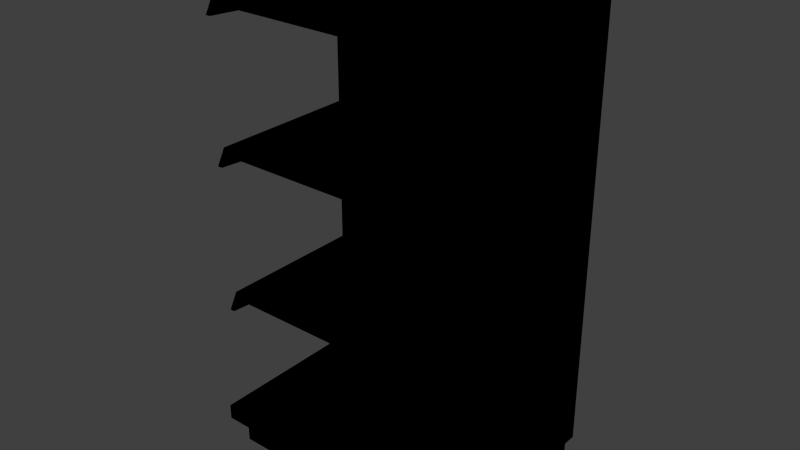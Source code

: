 # Source: commerical_shelf_end.blend  (saved by Blender 2.81.16; exported with 4.5.12 LTS)
import bpy
from mathutils import Matrix  # noqa: F401  (used for matrix-valued properties, if any)

bpy.ops.wm.read_factory_settings(use_empty=True)
scene = bpy.context.scene
scene.name = 'Scene'

# ---- collections
col_collection_1 = bpy.data.collections.new('Collection 1'); scene.collection.children.link(col_collection_1)

# ---- images (referenced by path relative to the original .blend; pixels are not part of the script)
import os
ASSET_DIR = os.environ.get("B2B_ASSET_DIR", "")  # directory of the original .blend (textures are referenced by path, not embedded)
HERE = os.path.dirname(os.path.abspath(__file__))  # packed textures are extracted next to this script under _unpacked/

def load_image(name, relpath, width, height, colorspace="sRGB"):
    """Load a texture the original file referenced (path relative to the .blend, or extracted next to this script)."""
    p = next((c for c in (os.path.join(HERE, relpath), os.path.join(ASSET_DIR, relpath)) if relpath and os.path.exists(c)), "")
    if p:
        img = bpy.data.images.load(p, check_existing=True)
        img.name = name
    else:  # same state as the original file: an image datablock whose file is absent (Cycles renders it pink)
        img = bpy.data.images.new(name, width, height)
        img.source = "FILE"
        img.filepath = "//" + (relpath or name)
    img.colorspace_settings.name = colorspace
    return img
img_storeshelfback_png = load_image('StoreShelfBack.png', 'Materials/StoreShelfBack.png', 1024, 1024, 'sRGB')
img_storeshelfbottom_png = load_image('StoreShelfBottom.png', 'Materials/StoreShelfBottom.png', 1024, 1024, 'sRGB')
img_color_offwhite_png = load_image('Color_OffWhite.png', 'Color_OffWhite.png', 1024, 1024, 'sRGB')
img_color_blackdirty_png = load_image('color_blackdirty.png', 'color_blackdirty.png', 1024, 1024, 'sRGB')

# ---- materials (node trees are filled in below, after node groups)
mat_commerical_shelf_back = bpy.data.materials.new('Commerical_Shelf_Back')
mat_commerical_shelf_back.alpha_threshold = 0.0
mat_commerical_shelf_back.use_transparent_shadow = False
mat_commerical_shelf_back.roughness = 0.5
mat_commerical_shelf_back.line_color = (0.0, 0.0, 0.0, 1.0)
mat_commerical_shelf = bpy.data.materials.new('Commerical_Shelf')
mat_commerical_shelf.alpha_threshold = 0.0
mat_commerical_shelf.use_transparent_shadow = False
mat_commerical_shelf.roughness = 0.5
mat_commerical_shelf.line_color = (0.0, 0.0, 0.0, 1.0)
mat_color_offwhite = bpy.data.materials.new('Color_OffWhite')
mat_color_offwhite.alpha_threshold = 0.0
mat_color_offwhite.use_transparent_shadow = False
mat_color_offwhite.roughness = 0.5
mat_commerical_shelf_bottom = bpy.data.materials.new('Commerical_Shelf_Bottom')
mat_commerical_shelf_bottom.alpha_threshold = 0.0
mat_commerical_shelf_bottom.use_transparent_shadow = False
mat_commerical_shelf_bottom.roughness = 0.5
mat_commerical_shelf_bottom.line_color = (0.0, 0.0, 0.0, 1.0)

# ---- material node trees
mat_commerical_shelf_back.use_nodes = True; mat_commerical_shelf_back.node_tree.nodes.clear()
_N = mat_commerical_shelf_back.node_tree.nodes; _L = mat_commerical_shelf_back.node_tree.links
n0 = _N.new('ShaderNodeOutputMaterial'); n0.name = 'Material Output'; n0.location = (300, 300)
n1 = _N.new('ShaderNodeTexImage'); n1.name = 'Image Texture'; n1.location = (4, 320)
n1.image = img_storeshelfback_png
n1.interpolation = 'Closest'
n0.is_active_output = True
mat_commerical_shelf.use_nodes = True; mat_commerical_shelf.node_tree.nodes.clear()
_N = mat_commerical_shelf.node_tree.nodes; _L = mat_commerical_shelf.node_tree.links
n0 = _N.new('ShaderNodeOutputMaterial'); n0.name = 'Material Output'; n0.location = (300, 300)
n1 = _N.new('ShaderNodeTexImage'); n1.name = 'Image Texture'; n1.location = (-2, 329)
n1.image = img_storeshelfbottom_png
n1.interpolation = 'Closest'
n0.is_active_output = True
mat_color_offwhite.use_nodes = True; mat_color_offwhite.node_tree.nodes.clear()
_N = mat_color_offwhite.node_tree.nodes; _L = mat_color_offwhite.node_tree.links
n0 = _N.new('ShaderNodeOutputMaterial'); n0.name = 'Material Output'; n0.location = (300, 300)
n1 = _N.new('ShaderNodeTexImage'); n1.name = 'Image Texture'; n1.location = (-2, 329)
n1.image = img_color_offwhite_png
n1.interpolation = 'Closest'
n0.is_active_output = True
mat_commerical_shelf_bottom.use_nodes = True; mat_commerical_shelf_bottom.node_tree.nodes.clear()
_N = mat_commerical_shelf_bottom.node_tree.nodes; _L = mat_commerical_shelf_bottom.node_tree.links
n0 = _N.new('ShaderNodeOutputMaterial'); n0.name = 'Material Output'; n0.location = (300, 300)
n1 = _N.new('ShaderNodeTexImage'); n1.name = 'Image Texture'; n1.location = (-2, 329)
n1.image = img_color_blackdirty_png
n1.interpolation = 'Closest'
n0.is_active_output = True

# ---- world
world_world = bpy.data.worlds.new('World'); scene.world = world_world
world_world.color = (0.05088, 0.05088, 0.05088)
world_world.use_sun_shadow = False
world_world.sun_shadow_jitter_overblur = 0.0
world_world.cycles.sampling_method = 'MANUAL'
world_world.cycles.sample_map_resolution = 256

# ---- meshes
me_cube = bpy.data.meshes.new('Cube')
me_cube.from_pydata([(0.4572, 0.0381, -0.6096), (0.4572, -0.0381, -0.6096), (-0.4572, -0.0381, -0.6096), (-0.4572, 0.0381, -0.6096), (0.4572, 0.0381, 0.9144), (0.4572, -0.0381, 0.9144), (-0.4572, -0.0381, 0.9144), (-0.4572, 0.0381, 0.9144)], [], [(4, 7, 6, 5), (0, 4, 5, 1), (1, 5, 6, 2), (2, 6, 7, 3), (4, 0, 3, 7)])
_uv = me_cube.uv_layers.new(name='UVMap')
_uv.uv.foreach_set('vector', [0.9958, 3.0, 0.004182, 3.0, 0.004182, 3.167, 0.9958, 3.167, 1.041, -2.0, 1.041, 2.949, 0.9958, 2.949, 0.9958, -2.0, 0.9958, -2.0, 0.9958, 3.0, 0.004182, 3.0, 0.004182, -2.0, -0.03241, -2.0, -0.03241, 2.949, 0.004182, 2.949, 0.004182, -2.0, 0.9958, 3.0, 0.9958, -2.0, 0.004182, -2.0, 0.004182, 3.0])
me_cube.materials.append(mat_commerical_shelf_back)
me_cube.use_remesh_preserve_volume = False
me_cube.use_remesh_preserve_attributes = False
me_cube.use_mirror_vertex_groups = False
me_cube.update()
me_cube_009 = bpy.data.meshes.new('Cube.009')
me_cube_009.from_pydata([(-0.4392, -0.2477, -0.0127), (-0.4392, -0.2477, 0.0127), (-0.4392, 0.2477, -0.0127), (-0.4392, 0.2477, 0.0127), (0.4372, -0.2477, -0.0127), (0.4372, -0.2477, 0.0127), (0.4372, 0.2477, -0.0127), (0.4372, 0.2477, 0.0127)], [], [(5, 1, 0, 4), (0, 2, 6, 4), (5, 7, 3, 1)])
_uv = me_cube_009.uv_layers.new(name='UVMap')
_uv.uv.foreach_set('vector', [1.5, 0.03048, -0.5, 0.03048, -0.5, 0.003082, 1.5, 0.003082, -0.5, 0.003082, -0.5, 0.6473, 1.5, 0.6473, 1.5, 0.003082, 1.5, 0.03048, 1.5, 0.6473, -0.5, 0.6473, -0.5, 0.03048])
me_cube_009.materials.append(mat_commerical_shelf)
me_cube_009.use_remesh_preserve_volume = False
me_cube_009.use_remesh_preserve_attributes = False
me_cube_009.use_mirror_vertex_groups = False
me_cube_009.update()
me_cube_011 = bpy.data.meshes.new('Cube.011')
me_cube_011.from_pydata([(-0.004474, -0.2765, -0.01555), (-0.004474, -0.2487, 0.03594), (-0.004474, 0.2473, -0.05192), (-0.004474, 0.2473, 0.03594), (0.01242, -0.2765, -0.01555), (0.01242, -0.2487, 0.03594), (0.01242, 0.2473, -0.05192), (0.01242, 0.2473, 0.03594)], [], [(1, 3, 2, 0), (3, 7, 6, 2), (7, 5, 4, 6), (5, 1, 0, 4), (0, 2, 6, 4), (5, 7, 3, 1)])
_uv = me_cube_011.uv_layers.new(name='UVMap')
_uv.uv.foreach_set('vector', [0.997, 0.747, 0.997, 0.253, 0.753, 0.253, 0.753, 0.747, 0.503, 0.997, 0.997, 0.997, 0.997, 0.753, 0.503, 0.753, 0.747, 0.747, 0.747, 0.253, 0.503, 0.253, 0.503, 0.747, 0.503, 0.247, 0.997, 0.247, 0.997, 0.003003, 0.503, 0.003003, 0.497, 0.003003, 0.003003, 0.003003, 0.003003, 0.497, 0.497, 0.497, 0.497, 0.503, 0.003003, 0.503, 0.003003, 0.997, 0.497, 0.997])
me_cube_011.materials.append(mat_color_offwhite)
me_cube_011.use_remesh_preserve_volume = False
me_cube_011.use_remesh_preserve_attributes = False
me_cube_011.use_mirror_vertex_groups = False
me_cube_011.update()
me_cube_010 = bpy.data.meshes.new('Cube.010')
me_cube_010.from_pydata([(-0.004474, -0.2765, -0.01555), (-0.004474, -0.2487, 0.03594), (-0.004474, 0.2473, -0.05192), (-0.004474, 0.2473, 0.03594), (0.01242, -0.2765, -0.01555), (0.01242, -0.2487, 0.03594), (0.01242, 0.2473, -0.05192), (0.01242, 0.2473, 0.03594)], [], [(1, 3, 2, 0), (3, 7, 6, 2), (7, 5, 4, 6), (5, 1, 0, 4), (0, 2, 6, 4), (5, 7, 3, 1)])
_uv = me_cube_010.uv_layers.new(name='UVMap')
_uv.uv.foreach_set('vector', [0.997, 0.747, 0.997, 0.253, 0.753, 0.253, 0.753, 0.747, 0.503, 0.997, 0.997, 0.997, 0.997, 0.753, 0.503, 0.753, 0.747, 0.747, 0.747, 0.253, 0.503, 0.253, 0.503, 0.747, 0.503, 0.247, 0.997, 0.247, 0.997, 0.003003, 0.503, 0.003003, 0.497, 0.003003, 0.003003, 0.003003, 0.003003, 0.497, 0.497, 0.497, 0.497, 0.503, 0.003003, 0.503, 0.003003, 0.997, 0.497, 0.997])
me_cube_010.materials.append(mat_color_offwhite)
me_cube_010.use_remesh_preserve_volume = False
me_cube_010.use_remesh_preserve_attributes = False
me_cube_010.use_mirror_vertex_groups = False
me_cube_010.update()
me_cube_006 = bpy.data.meshes.new('Cube.006')
me_cube_006.from_pydata([(-0.4392, -0.2477, -0.0127), (-0.4392, -0.2477, 0.0127), (-0.4392, 0.2477, -0.0127), (-0.4392, 0.2477, 0.0127), (0.4372, -0.2477, -0.0127), (0.4372, -0.2477, 0.0127), (0.4372, 0.2477, -0.0127), (0.4372, 0.2477, 0.0127)], [], [(5, 1, 0, 4), (0, 2, 6, 4), (5, 7, 3, 1)])
_uv = me_cube_006.uv_layers.new(name='UVMap')
_uv.uv.foreach_set('vector', [1.5, 0.03048, -0.5, 0.03048, -0.5, 0.003082, 1.5, 0.003082, -0.5, 0.003082, -0.5, 0.6473, 1.5, 0.6473, 1.5, 0.003082, 1.5, 0.03048, 1.5, 0.6473, -0.5, 0.6473, -0.5, 0.03048])
me_cube_006.materials.append(mat_commerical_shelf)
me_cube_006.use_remesh_preserve_volume = False
me_cube_006.use_remesh_preserve_attributes = False
me_cube_006.use_mirror_vertex_groups = False
me_cube_006.update()
me_cube_008 = bpy.data.meshes.new('Cube.008')
me_cube_008.from_pydata([(-0.004474, -0.2765, -0.01555), (-0.004474, -0.2487, 0.03594), (-0.004474, 0.2473, -0.05192), (-0.004474, 0.2473, 0.03594), (0.01242, -0.2765, -0.01555), (0.01242, -0.2487, 0.03594), (0.01242, 0.2473, -0.05192), (0.01242, 0.2473, 0.03594)], [], [(1, 3, 2, 0), (3, 7, 6, 2), (7, 5, 4, 6), (5, 1, 0, 4), (0, 2, 6, 4), (5, 7, 3, 1)])
_uv = me_cube_008.uv_layers.new(name='UVMap')
_uv.uv.foreach_set('vector', [0.997, 0.747, 0.997, 0.253, 0.753, 0.253, 0.753, 0.747, 0.503, 0.997, 0.997, 0.997, 0.997, 0.753, 0.503, 0.753, 0.747, 0.747, 0.747, 0.253, 0.503, 0.253, 0.503, 0.747, 0.503, 0.247, 0.997, 0.247, 0.997, 0.003003, 0.503, 0.003003, 0.497, 0.003003, 0.003003, 0.003003, 0.003003, 0.497, 0.497, 0.497, 0.497, 0.503, 0.003003, 0.503, 0.003003, 0.997, 0.497, 0.997])
me_cube_008.materials.append(mat_color_offwhite)
me_cube_008.use_remesh_preserve_volume = False
me_cube_008.use_remesh_preserve_attributes = False
me_cube_008.use_mirror_vertex_groups = False
me_cube_008.update()
me_cube_007 = bpy.data.meshes.new('Cube.007')
me_cube_007.from_pydata([(-0.004474, -0.2765, -0.01555), (-0.004474, -0.2487, 0.03594), (-0.004474, 0.2473, -0.05192), (-0.004474, 0.2473, 0.03594), (0.01242, -0.2765, -0.01555), (0.01242, -0.2487, 0.03594), (0.01242, 0.2473, -0.05192), (0.01242, 0.2473, 0.03594)], [], [(1, 3, 2, 0), (3, 7, 6, 2), (7, 5, 4, 6), (5, 1, 0, 4), (0, 2, 6, 4), (5, 7, 3, 1)])
_uv = me_cube_007.uv_layers.new(name='UVMap')
_uv.uv.foreach_set('vector', [0.997, 0.747, 0.997, 0.253, 0.753, 0.253, 0.753, 0.747, 0.503, 0.997, 0.997, 0.997, 0.997, 0.753, 0.503, 0.753, 0.747, 0.747, 0.747, 0.253, 0.503, 0.253, 0.503, 0.747, 0.503, 0.247, 0.997, 0.247, 0.997, 0.003003, 0.503, 0.003003, 0.497, 0.003003, 0.003003, 0.003003, 0.003003, 0.497, 0.497, 0.497, 0.497, 0.503, 0.003003, 0.503, 0.003003, 0.997, 0.497, 0.997])
me_cube_007.materials.append(mat_color_offwhite)
me_cube_007.use_remesh_preserve_volume = False
me_cube_007.use_remesh_preserve_attributes = False
me_cube_007.use_mirror_vertex_groups = False
me_cube_007.update()
me_cube_001 = bpy.data.meshes.new('Cube.001')
me_cube_001.from_pydata([(0.4572, 0.0381, -0.02032), (0.4572, -0.5937, -0.02032), (-0.4572, -0.5937, -0.02032), (-0.4572, 0.0381, -0.02032), (0.4572, -0.5937, 0.03048), (-0.4572, -0.5937, 0.03048), (-0.4572, 0.0381, 0.03048), (0.4572, 0.0381, 0.03048)], [], [(1, 4, 5, 2), (7, 0, 3, 6), (0, 7, 4, 1), (7, 6, 5, 4), (0, 1, 2, 3), (2, 5, 6, 3)])
_uv = me_cube_001.uv_layers.new(name='UVMap')
_uv.uv.foreach_set('vector', [1.353, 0.0, 1.353, 0.05972, -0.3533, 0.05972, -0.3533, 2.09e-07, -2.398, 0.05972, -2.398, 6.271e-07, -0.3984, 0.0, -0.3984, 0.05972, -0.3973, 1.002, -0.3973, 1.055, -1.34, 1.055, -1.4, 1.002, 1.353, 1.085, -0.3533, 1.085, -0.3533, 0.05972, 1.353, 0.05972, -0.4069, 0.6217, -1.547, 0.6217, -1.547, 0.8537, -0.4069, 0.8537, -1.4, 1.002, -1.34, 1.055, -0.3973, 1.055, -0.3973, 1.002])
me_cube_001.materials.append(mat_commerical_shelf)
me_cube_001.use_remesh_preserve_volume = False
me_cube_001.use_remesh_preserve_attributes = False
me_cube_001.use_mirror_vertex_groups = False
me_cube_001.update()
me_cube_002 = bpy.data.meshes.new('Cube.002')
me_cube_002.from_pydata([(0.4312, 0.0381, -0.07157), (0.4312, -0.5454, -0.07157), (-0.4312, -0.5454, -0.07157), (-0.4312, 0.0381, -0.07157), (0.4312, 0.0381, 0.03048), (0.4312, -0.5454, 0.03048), (-0.4312, -0.5454, 0.03048), (-0.4312, 0.0381, 0.03048)], [], [(0, 1, 2, 3), (0, 4, 5, 1), (1, 5, 6, 2), (2, 6, 7, 3), (4, 0, 3, 7)])
_uv = me_cube_002.uv_layers.new(name='UVMap')
_uv.uv.foreach_set('vector', [-1.651, -0.7928, -0.3669, -0.7928, -0.3669, 0.4913, -1.651, 0.4913, 0.2903, 0.5739, 0.2903, 0.8239, -0.7097, 0.8239, -0.7097, 0.5739, -0.7097, 0.5739, -0.7097, 0.8239, -1.654, 0.8239, -1.654, 0.5739, 2.234, 0.5739, 2.234, 0.8239, 1.234, 0.8239, 1.234, 0.5739, 0.2903, 0.8239, 0.2903, 0.5739, 1.234, 0.5739, 1.234, 0.8239])
me_cube_002.materials.append(mat_commerical_shelf_bottom)
me_cube_002.use_remesh_preserve_volume = False
me_cube_002.use_remesh_preserve_attributes = False
me_cube_002.use_mirror_vertex_groups = False
me_cube_002.update()
me_cube_003 = bpy.data.meshes.new('Cube.003')
me_cube_003.from_pydata([(-0.4392, -0.2477, -0.0127), (-0.4392, -0.2477, 0.0127), (-0.4392, 0.2477, -0.0127), (-0.4392, 0.2477, 0.0127), (0.4372, -0.2477, -0.0127), (0.4372, -0.2477, 0.0127), (0.4372, 0.2477, -0.0127), (0.4372, 0.2477, 0.0127)], [], [(5, 1, 0, 4), (0, 2, 6, 4), (5, 7, 3, 1)])
_uv = me_cube_003.uv_layers.new(name='UVMap')
_uv.uv.foreach_set('vector', [1.5, 0.03048, -0.5, 0.03048, -0.5, 0.003082, 1.5, 0.003082, -0.5, 0.003082, -0.5, 0.6473, 1.5, 0.6473, 1.5, 0.003082, 1.5, 0.03048, 1.5, 0.6473, -0.5, 0.6473, -0.5, 0.03048])
me_cube_003.materials.append(mat_commerical_shelf)
me_cube_003.use_remesh_preserve_volume = False
me_cube_003.use_remesh_preserve_attributes = False
me_cube_003.use_mirror_vertex_groups = False
me_cube_003.update()
me_cube_005 = bpy.data.meshes.new('Cube.005')
me_cube_005.from_pydata([(-0.004474, -0.2765, -0.01555), (-0.004474, -0.2487, 0.03594), (-0.004474, 0.2473, -0.05192), (-0.004474, 0.2473, 0.03594), (0.01242, -0.2765, -0.01555), (0.01242, -0.2487, 0.03594), (0.01242, 0.2473, -0.05192), (0.01242, 0.2473, 0.03594)], [], [(1, 3, 2, 0), (3, 7, 6, 2), (7, 5, 4, 6), (5, 1, 0, 4), (0, 2, 6, 4), (5, 7, 3, 1)])
_uv = me_cube_005.uv_layers.new(name='UVMap')
_uv.uv.foreach_set('vector', [0.997, 0.747, 0.997, 0.253, 0.753, 0.253, 0.753, 0.747, 0.503, 0.997, 0.997, 0.997, 0.997, 0.753, 0.503, 0.753, 0.747, 0.747, 0.747, 0.253, 0.503, 0.253, 0.503, 0.747, 0.503, 0.247, 0.997, 0.247, 0.997, 0.003003, 0.503, 0.003003, 0.497, 0.003003, 0.003003, 0.003003, 0.003003, 0.497, 0.497, 0.497, 0.497, 0.503, 0.003003, 0.503, 0.003003, 0.997, 0.497, 0.997])
me_cube_005.materials.append(mat_color_offwhite)
me_cube_005.use_remesh_preserve_volume = False
me_cube_005.use_remesh_preserve_attributes = False
me_cube_005.use_mirror_vertex_groups = False
me_cube_005.update()
me_cube_004 = bpy.data.meshes.new('Cube.004')
me_cube_004.from_pydata([(-0.004474, -0.2765, -0.01555), (-0.004474, -0.2487, 0.03594), (-0.004474, 0.2473, -0.05192), (-0.004474, 0.2473, 0.03594), (0.01242, -0.2765, -0.01555), (0.01242, -0.2487, 0.03594), (0.01242, 0.2473, -0.05192), (0.01242, 0.2473, 0.03594)], [], [(1, 3, 2, 0), (3, 7, 6, 2), (7, 5, 4, 6), (5, 1, 0, 4), (0, 2, 6, 4), (5, 7, 3, 1)])
_uv = me_cube_004.uv_layers.new(name='UVMap')
_uv.uv.foreach_set('vector', [0.997, 0.747, 0.997, 0.253, 0.753, 0.253, 0.753, 0.747, 0.503, 0.997, 0.997, 0.997, 0.997, 0.753, 0.503, 0.753, 0.747, 0.747, 0.747, 0.253, 0.503, 0.253, 0.503, 0.747, 0.503, 0.247, 0.997, 0.247, 0.997, 0.003003, 0.503, 0.003003, 0.497, 0.003003, 0.003003, 0.003003, 0.003003, 0.497, 0.497, 0.497, 0.497, 0.503, 0.003003, 0.503, 0.003003, 0.997, 0.497, 0.997])
me_cube_004.materials.append(mat_color_offwhite)
me_cube_004.use_remesh_preserve_volume = False
me_cube_004.use_remesh_preserve_attributes = False
me_cube_004.use_mirror_vertex_groups = False
me_cube_004.update()

# ---- objects
ob_commerical_shelf_end = bpy.data.objects.new('Commerical_Shelf_End', me_cube)
ob_commerical_shelf_end_shelf = bpy.data.objects.new('Commerical_Shelf_End_Shelf', me_cube_009)
ob_commerical_shelf_end_endcap_001 = bpy.data.objects.new('Commerical_Shelf_End_EndCap.001', me_cube_011)
ob_commerical_shelf_end_endcap = bpy.data.objects.new('Commerical_Shelf_End_EndCap', me_cube_010)
ob_commerical_shelf_end_shelf_001 = bpy.data.objects.new('Commerical_Shelf_End_Shelf.001', me_cube_006)
ob_commerical_shelf_end_endcap_003 = bpy.data.objects.new('Commerical_Shelf_End_EndCap.003', me_cube_008)
ob_commerical_shelf_end_endcap_002 = bpy.data.objects.new('Commerical_Shelf_End_EndCap.002', me_cube_007)
ob_commerical_shelf_end_base = bpy.data.objects.new('Commerical_Shelf_End_Base', me_cube_001)
ob_commerical_shelf_end_bottom = bpy.data.objects.new('Commerical_Shelf_End_Bottom', me_cube_002)
ob_commerical_shelf_end_shelf_002 = bpy.data.objects.new('Commerical_Shelf_End_Shelf.002', me_cube_003)
ob_commerical_shelf_end_endcap_005 = bpy.data.objects.new('Commerical_Shelf_End_EndCap.005', me_cube_005)
ob_commerical_shelf_end_endcap_004 = bpy.data.objects.new('Commerical_Shelf_End_EndCap.004', me_cube_004)

# ---- transforms, parenting, visibility, modifiers, constraints
ob_commerical_shelf_end.location = (0.0, 0.0, 0.0)
ob_commerical_shelf_end.lock_rotations_4d = False
ob_commerical_shelf_end.empty_display_type = 'ARROWS'
ob_commerical_shelf_end.lineart.crease_threshold = 0.0
ob_commerical_shelf_end_shelf.parent = ob_commerical_shelf_end
ob_commerical_shelf_end_shelf.location = (0.001433, -0.2894, 0.7265)
ob_commerical_shelf_end_shelf.lineart.crease_threshold = 0.0
ob_commerical_shelf_end_endcap_001.parent = ob_commerical_shelf_end_shelf
ob_commerical_shelf_end_endcap_001.matrix_parent_inverse = Matrix(((1.0, 0.0, 0.0, -0.001433), (0.0, 1.0, 0.0, 0.2858), (0.0, 0.0, 1.0, -0.03512), (0.0, 0.0, 0.0, 1.0)))
ob_commerical_shelf_end_endcap_001.location = (-0.4502, -0.2854, 0.01189)
ob_commerical_shelf_end_endcap_001.lineart.crease_threshold = 0.0
ob_commerical_shelf_end_endcap.parent = ob_commerical_shelf_end_shelf
ob_commerical_shelf_end_endcap.matrix_parent_inverse = Matrix(((1.0, 0.0, 0.0, -0.001433), (0.0, 1.0, 0.0, 0.2858), (0.0, 0.0, 1.0, -0.03512), (0.0, 0.0, 0.0, 1.0)))
ob_commerical_shelf_end_endcap.location = (0.4431, -0.2854, 0.01189)
ob_commerical_shelf_end_endcap.lineart.crease_threshold = 0.0
ob_commerical_shelf_end_shelf_001.parent = ob_commerical_shelf_end
ob_commerical_shelf_end_shelf_001.location = (0.001433, -0.2894, 0.2718)
ob_commerical_shelf_end_shelf_001.lineart.crease_threshold = 0.0
ob_commerical_shelf_end_endcap_003.parent = ob_commerical_shelf_end_shelf_001
ob_commerical_shelf_end_endcap_003.matrix_parent_inverse = Matrix(((1.0, 0.0, 0.0, -0.001433), (0.0, 1.0, 0.0, 0.2858), (0.0, 0.0, 1.0, -0.03512), (0.0, 0.0, 0.0, 1.0)))
ob_commerical_shelf_end_endcap_003.location = (0.4431, -0.2854, 0.01189)
ob_commerical_shelf_end_endcap_003.lineart.crease_threshold = 0.0
ob_commerical_shelf_end_endcap_002.parent = ob_commerical_shelf_end_shelf_001
ob_commerical_shelf_end_endcap_002.matrix_parent_inverse = Matrix(((1.0, 0.0, 0.0, -0.001433), (0.0, 1.0, 0.0, 0.2858), (0.0, 0.0, 1.0, -0.03512), (0.0, 0.0, 0.0, 1.0)))
ob_commerical_shelf_end_endcap_002.location = (-0.4502, -0.2854, 0.01189)
ob_commerical_shelf_end_endcap_002.lineart.crease_threshold = 0.0
ob_commerical_shelf_end_base.parent = ob_commerical_shelf_end
ob_commerical_shelf_end_base.location = (0.0, 0.0, -0.6401)
ob_commerical_shelf_end_base.lock_rotations_4d = False
ob_commerical_shelf_end_base.empty_display_type = 'ARROWS'
ob_commerical_shelf_end_base.lineart.crease_threshold = 0.0
ob_commerical_shelf_end_bottom.parent = ob_commerical_shelf_end_base
ob_commerical_shelf_end_bottom.matrix_parent_inverse = Matrix(((1.0, 0.0, 0.0, 0.0), (0.0, 1.0, 0.0, 0.0), (0.0, 0.0, 1.0, 0.6401), (0.0, 0.0, 0.0, 1.0)))
ob_commerical_shelf_end_bottom.location = (0.0, 0.0, -0.6909)
ob_commerical_shelf_end_bottom.lock_rotations_4d = False
ob_commerical_shelf_end_bottom.empty_display_type = 'ARROWS'
ob_commerical_shelf_end_bottom.lineart.crease_threshold = 0.0
ob_commerical_shelf_end_shelf_002.parent = ob_commerical_shelf_end
ob_commerical_shelf_end_shelf_002.location = (0.001433, -0.2858, -0.22)
ob_commerical_shelf_end_shelf_002.lineart.crease_threshold = 0.0
ob_commerical_shelf_end_endcap_005.parent = ob_commerical_shelf_end_shelf_002
ob_commerical_shelf_end_endcap_005.matrix_parent_inverse = Matrix(((1.0, 0.0, 0.0, -0.001433), (0.0, 1.0, 0.0, 0.2858), (0.0, 0.0, 1.0, -0.03512), (0.0, 0.0, 0.0, 1.0)))
ob_commerical_shelf_end_endcap_005.location = (-0.4502, -0.2854, 0.01189)
ob_commerical_shelf_end_endcap_005.lineart.crease_threshold = 0.0
ob_commerical_shelf_end_endcap_004.parent = ob_commerical_shelf_end_shelf_002
ob_commerical_shelf_end_endcap_004.matrix_parent_inverse = Matrix(((1.0, 0.0, 0.0, -0.001433), (0.0, 1.0, 0.0, 0.2858), (0.0, 0.0, 1.0, -0.03512), (0.0, 0.0, 0.0, 1.0)))
ob_commerical_shelf_end_endcap_004.location = (0.4431, -0.2854, 0.01189)
ob_commerical_shelf_end_endcap_004.lineart.crease_threshold = 0.0

# ---- collection membership
col_collection_1.objects.link(ob_commerical_shelf_end)
col_collection_1.objects.link(ob_commerical_shelf_end_shelf)
col_collection_1.objects.link(ob_commerical_shelf_end_endcap_001)
col_collection_1.objects.link(ob_commerical_shelf_end_endcap)
col_collection_1.objects.link(ob_commerical_shelf_end_shelf_001)
col_collection_1.objects.link(ob_commerical_shelf_end_endcap_003)
col_collection_1.objects.link(ob_commerical_shelf_end_endcap_002)
col_collection_1.objects.link(ob_commerical_shelf_end_base)
col_collection_1.objects.link(ob_commerical_shelf_end_bottom)
col_collection_1.objects.link(ob_commerical_shelf_end_shelf_002)
col_collection_1.objects.link(ob_commerical_shelf_end_endcap_005)
col_collection_1.objects.link(ob_commerical_shelf_end_endcap_004)

# ---- scene / render settings (as saved in the file)
scene.frame_start = 1; scene.frame_end = 250; scene.frame_set(1)
scene.render.engine = 'BLENDER_EEVEE_NEXT'
scene.render.resolution_percentage = 50
scene.render.dither_intensity = 0.0
scene.cycles.use_denoising = False
scene.cycles.samples = 10
scene.cycles.sampling_pattern = 'TABULATED_SOBOL'
scene.cycles.light_sampling_threshold = 0.0
scene.cycles.use_adaptive_sampling = False
scene.cycles.use_light_tree = False
scene.cycles.blur_glossy = 0.0
scene.cycles.pixel_filter_type = 'GAUSSIAN'
scene.cycles.sample_clamp_indirect = 0.0
scene.view_settings.view_transform = 'Standard'
bpy.context.view_layer.update()

# ---- added for rendering (the .blend has no active camera and no usable light): camera, sun
cam_auto = bpy.data.cameras.new('AutoCamera')
cam_auto.lens = 50.0
cam_auto.sensor_width = 36.0
cam_auto.clip_end = 1000.0
ob_auto_camera = bpy.data.objects.new('AutoCamera', cam_auto)
scene.collection.objects.link(ob_auto_camera)
ob_auto_camera.location = (1.86132, -2.5114, 1.56504)
ob_auto_camera.rotation_euler = (1.09748, -7.21219e-08, 0.694738)
scene.camera = ob_auto_camera
light_auto_sun = bpy.data.lights.new('AutoSun', 'SUN')
light_auto_sun.energy = 3.0
light_auto_sun.angle = 0.0523599
ob_auto_sun = bpy.data.objects.new('AutoSun', light_auto_sun)
scene.collection.objects.link(ob_auto_sun)
ob_auto_sun.rotation_euler = (0.872665, 0.174533, 0.523599)
bpy.context.view_layer.update()
